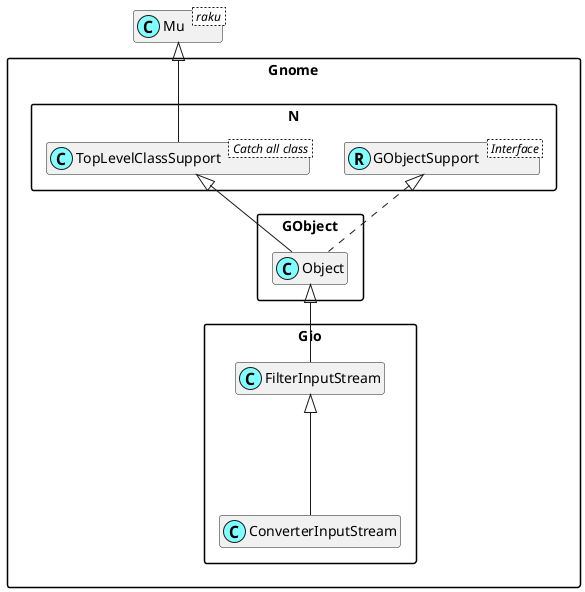

The diagram above was rendered by PlantUML. Its source (embedded in the PNG):
@startuml
'scale 0.8

skinparam packageStyle rectangle
skinparam stereotypeCBackgroundColor #80ffff
set namespaceSeparator ::
hide members

class Mu < raku >

class Gnome::N::TopLevelClassSupport < Catch all class >
Mu <|-- Gnome::N::TopLevelClassSupport

Interface Gnome::N::GObjectSupport < Interface >
class Gnome::N::GObjectSupport <<(R,#80ffff)>>
Gnome::Gio::FilterInputStream <|--- Gnome::Gio::ConverterInputStream
Gnome::GObject::Object <|-- Gnome::Gio::FilterInputStream
Gnome::N::TopLevelClassSupport <|-- Gnome::GObject::Object
Gnome::N::GObjectSupport <|. Gnome::GObject::Object

@enduml